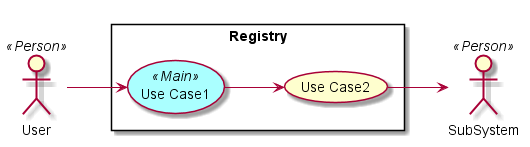

The diagram above was rendered by PlantUML. Its source (embedded in the PNG):
@startuml

left to right direction

skinparam usecase {
  BackgroudnColor #ffffaa
  BackgroundColor<<Main>> #aaffff
}
actor :User: <<Person>>
actor :SubSystem: <<Person>>


rectangle "Registry" {
UseCase UC1 <<Main>> as "Use Case1"
UseCase UC2  as "Use Case2"


User --> UC1
UC1 --> UC2
UC2 --> SubSystem
}

@enduml